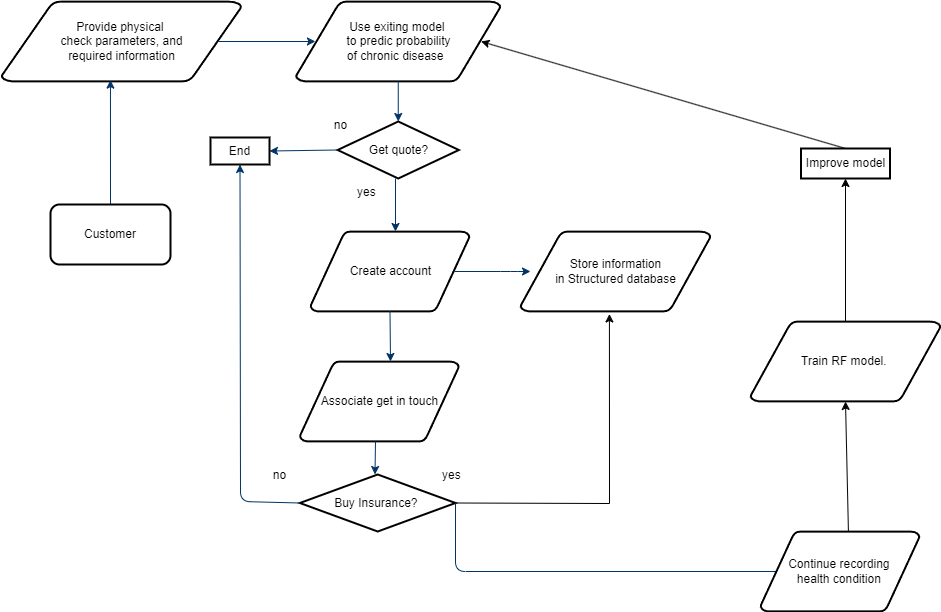

The diagram above was exported from draw.io. Its source (the exported page's mxGraphModel, read from the mxfile embedded in the PNG):
<mxGraphModel dx="1562" dy="853" grid="1" gridSize="10" guides="1" tooltips="1" connect="1" arrows="1" fold="1" page="1" pageScale="1" pageWidth="1654" pageHeight="2336" math="0" shadow="0">
  <root>
    <mxCell id="0" />
    <mxCell id="1" parent="0" />
    <mxCell id="Jh9-XrzcU46-F3gi9Eyx-2" value="Provide physical&amp;nbsp;&lt;br&gt;check parameters, and&lt;br&gt;required information" style="shape=mxgraph.flowchart.data;strokeWidth=2;gradientColor=none;gradientDirection=north;fontStyle=0;html=1;" parent="1" vertex="1">
      <mxGeometry x="481" y="80" width="240" height="80" as="geometry" />
    </mxCell>
    <mxCell id="Jh9-XrzcU46-F3gi9Eyx-3" value="Create account" style="shape=mxgraph.flowchart.data;strokeWidth=2;gradientColor=none;gradientDirection=north;fontStyle=0;html=1;" parent="1" vertex="1">
      <mxGeometry x="790" y="310" width="159" height="80" as="geometry" />
    </mxCell>
    <mxCell id="Jh9-XrzcU46-F3gi9Eyx-4" value="Use exiting model&amp;nbsp;&lt;br&gt;to predic probability&lt;br&gt;of chronic disease&amp;nbsp;&amp;nbsp;" style="shape=mxgraph.flowchart.data;strokeWidth=2;gradientColor=none;gradientDirection=north;fontStyle=0;html=1;" parent="1" vertex="1">
      <mxGeometry x="775.5" y="80" width="204.5" height="80" as="geometry" />
    </mxCell>
    <mxCell id="Jh9-XrzcU46-F3gi9Eyx-5" value="Get quote?" style="shape=mxgraph.flowchart.decision;strokeWidth=2;gradientColor=none;gradientDirection=north;fontStyle=0;html=1;" parent="1" vertex="1">
      <mxGeometry x="817.1300000000001" y="200" width="121.25" height="57" as="geometry" />
    </mxCell>
    <mxCell id="Jh9-XrzcU46-F3gi9Eyx-6" style="fontStyle=1;strokeColor=#003366;strokeWidth=1;html=1;entryX=0.454;entryY=0.983;entryDx=0;entryDy=0;entryPerimeter=0;exitX=0.5;exitY=0;exitDx=0;exitDy=0;" parent="1" source="EWNfI7lNIIAfQ1Cv1LDE-5" target="Jh9-XrzcU46-F3gi9Eyx-2" edge="1">
      <mxGeometry relative="1" as="geometry">
        <mxPoint x="589.9913494809689" y="213" as="sourcePoint" />
      </mxGeometry>
    </mxCell>
    <mxCell id="Jh9-XrzcU46-F3gi9Eyx-7" style="fontStyle=1;strokeColor=#003366;strokeWidth=1;html=1;exitX=0.905;exitY=0.5;exitDx=0;exitDy=0;exitPerimeter=0;entryX=0.095;entryY=0.5;entryDx=0;entryDy=0;entryPerimeter=0;" parent="1" source="Jh9-XrzcU46-F3gi9Eyx-2" target="Jh9-XrzcU46-F3gi9Eyx-4" edge="1">
      <mxGeometry relative="1" as="geometry" />
    </mxCell>
    <mxCell id="Jh9-XrzcU46-F3gi9Eyx-8" value="yes" style="text;fontStyle=0;html=1;strokeColor=none;gradientColor=none;fillColor=none;strokeWidth=2;" parent="1" vertex="1">
      <mxGeometry x="835" y="257" width="40" height="26" as="geometry" />
    </mxCell>
    <mxCell id="Jh9-XrzcU46-F3gi9Eyx-9" value="Store information&lt;br&gt;in Structured database" style="shape=mxgraph.flowchart.data;strokeWidth=2;gradientColor=none;gradientDirection=north;fontStyle=0;html=1;" parent="1" vertex="1">
      <mxGeometry x="1000" y="310" width="190" height="80" as="geometry" />
    </mxCell>
    <mxCell id="Jh9-XrzcU46-F3gi9Eyx-10" value="no" style="text;fontStyle=0;html=1;strokeColor=none;gradientColor=none;fillColor=none;strokeWidth=2;align=center;" parent="1" vertex="1">
      <mxGeometry x="800" y="190" width="40" height="26" as="geometry" />
    </mxCell>
    <mxCell id="Jh9-XrzcU46-F3gi9Eyx-11" value="" style="edgeStyle=elbowEdgeStyle;elbow=horizontal;fontStyle=1;strokeColor=#003366;strokeWidth=1;html=1;exitX=0.5;exitY=1;exitDx=0;exitDy=0;exitPerimeter=0;" parent="1" source="Jh9-XrzcU46-F3gi9Eyx-3" edge="1">
      <mxGeometry width="100" height="100" as="geometry">
        <mxPoint x="710" y="630" as="sourcePoint" />
        <mxPoint x="870" y="440" as="targetPoint" />
        <Array as="points">
          <mxPoint x="870" y="430" />
          <mxPoint x="710" y="630" />
        </Array>
      </mxGeometry>
    </mxCell>
    <mxCell id="Jh9-XrzcU46-F3gi9Eyx-12" value="" style="edgeStyle=elbowEdgeStyle;elbow=horizontal;fontStyle=1;strokeColor=#003366;strokeWidth=1;html=1;exitX=0.905;exitY=0.5;exitDx=0;exitDy=0;exitPerimeter=0;" parent="1" source="Jh9-XrzcU46-F3gi9Eyx-3" edge="1">
      <mxGeometry width="100" height="100" as="geometry">
        <mxPoint x="280" y="50" as="sourcePoint" />
        <mxPoint x="1010" y="350" as="targetPoint" />
        <Array as="points">
          <mxPoint x="990" y="370" />
        </Array>
      </mxGeometry>
    </mxCell>
    <mxCell id="Jh9-XrzcU46-F3gi9Eyx-14" style="fontStyle=1;strokeColor=#003366;strokeWidth=1;html=1;exitX=0.5;exitY=1;exitDx=0;exitDy=0;exitPerimeter=0;entryX=0.5;entryY=0;entryDx=0;entryDy=0;entryPerimeter=0;" parent="1" source="Jh9-XrzcU46-F3gi9Eyx-4" target="Jh9-XrzcU46-F3gi9Eyx-5" edge="1">
      <mxGeometry relative="1" as="geometry">
        <mxPoint x="708.2" y="130" as="sourcePoint" />
        <mxPoint x="804.9275" y="130" as="targetPoint" />
      </mxGeometry>
    </mxCell>
    <mxCell id="Jh9-XrzcU46-F3gi9Eyx-15" style="fontStyle=1;strokeColor=#003366;strokeWidth=1;html=1;exitX=0;exitY=0.5;exitDx=0;exitDy=0;exitPerimeter=0;entryX=1;entryY=0.5;entryDx=0;entryDy=0;" parent="1" source="Jh9-XrzcU46-F3gi9Eyx-5" target="EWNfI7lNIIAfQ1Cv1LDE-3" edge="1">
      <mxGeometry relative="1" as="geometry">
        <mxPoint x="887.75" y="170" as="sourcePoint" />
        <mxPoint x="775.5" y="228.5" as="targetPoint" />
      </mxGeometry>
    </mxCell>
    <mxCell id="Jh9-XrzcU46-F3gi9Eyx-16" value="" style="edgeStyle=elbowEdgeStyle;elbow=horizontal;exitX=1;exitY=0;fontStyle=1;strokeColor=#003366;strokeWidth=1;html=1;exitDx=0;exitDy=0;" parent="1" source="Jh9-XrzcU46-F3gi9Eyx-8" edge="1">
      <mxGeometry x="10" y="10" width="100" height="100" as="geometry">
        <mxPoint x="674.395" y="510" as="sourcePoint" />
        <mxPoint x="875" y="310" as="targetPoint" />
        <Array as="points">
          <mxPoint x="875" y="310" />
        </Array>
      </mxGeometry>
    </mxCell>
    <mxCell id="Jh9-XrzcU46-F3gi9Eyx-17" value="Associate get in touch" style="shape=mxgraph.flowchart.data;strokeWidth=2;gradientColor=none;gradientDirection=north;fontStyle=0;html=1;" parent="1" vertex="1">
      <mxGeometry x="779.3800000000001" y="440" width="159" height="80" as="geometry" />
    </mxCell>
    <mxCell id="Jh9-XrzcU46-F3gi9Eyx-18" value="Buy Insurance?&amp;nbsp;" style="shape=mxgraph.flowchart.decision;strokeWidth=2;gradientColor=none;gradientDirection=north;fontStyle=0;html=1;" parent="1" vertex="1">
      <mxGeometry x="779.3800000000001" y="553" width="155.63" height="57" as="geometry" />
    </mxCell>
    <mxCell id="Jh9-XrzcU46-F3gi9Eyx-19" value="" style="edgeStyle=elbowEdgeStyle;elbow=horizontal;fontStyle=1;strokeColor=#003366;strokeWidth=1;html=1;" parent="1" edge="1">
      <mxGeometry x="-15.5" y="113" width="100" height="100" as="geometry">
        <mxPoint x="855" y="520" as="sourcePoint" />
        <mxPoint x="854.5" y="553" as="targetPoint" />
        <Array as="points">
          <mxPoint x="854.5" y="543" />
          <mxPoint x="694.5" y="743" />
        </Array>
      </mxGeometry>
    </mxCell>
    <mxCell id="Jh9-XrzcU46-F3gi9Eyx-20" value="yes" style="text;fontStyle=0;html=1;strokeColor=none;gradientColor=none;fillColor=none;strokeWidth=2;" parent="1" vertex="1">
      <mxGeometry x="920" y="540" width="40" height="26" as="geometry" />
    </mxCell>
    <mxCell id="Jh9-XrzcU46-F3gi9Eyx-21" value="" style="endArrow=classic;html=1;rounded=0;entryX=0.468;entryY=1.031;entryDx=0;entryDy=0;entryPerimeter=0;exitX=1;exitY=0.5;exitDx=0;exitDy=0;exitPerimeter=0;" parent="1" source="Jh9-XrzcU46-F3gi9Eyx-18" target="Jh9-XrzcU46-F3gi9Eyx-9" edge="1">
      <mxGeometry width="50" height="50" relative="1" as="geometry">
        <mxPoint x="915" y="490" as="sourcePoint" />
        <mxPoint x="965" y="440" as="targetPoint" />
        <Array as="points">
          <mxPoint x="1089" y="582" />
        </Array>
      </mxGeometry>
    </mxCell>
    <mxCell id="Jh9-XrzcU46-F3gi9Eyx-22" value="no" style="text;fontStyle=0;html=1;strokeColor=none;gradientColor=none;fillColor=none;strokeWidth=2;align=center;" parent="1" vertex="1">
      <mxGeometry x="739.3800000000001" y="540" width="40" height="26" as="geometry" />
    </mxCell>
    <mxCell id="Jh9-XrzcU46-F3gi9Eyx-23" style="fontStyle=1;strokeColor=#003366;strokeWidth=1;html=1;entryX=0.5;entryY=1;entryDx=0;entryDy=0;exitX=0;exitY=0.5;exitDx=0;exitDy=0;exitPerimeter=0;" parent="1" source="Jh9-XrzcU46-F3gi9Eyx-18" edge="1" target="EWNfI7lNIIAfQ1Cv1LDE-3">
      <mxGeometry relative="1" as="geometry">
        <mxPoint x="715.5" y="360" as="sourcePoint" />
        <mxPoint x="721" y="248.5" as="targetPoint" />
        <Array as="points">
          <mxPoint x="720" y="580" />
        </Array>
      </mxGeometry>
    </mxCell>
    <mxCell id="Jh9-XrzcU46-F3gi9Eyx-24" style="fontStyle=1;strokeColor=#003366;strokeWidth=1;html=1;exitX=1;exitY=0.5;exitDx=0;exitDy=0;exitPerimeter=0;entryX=0.905;entryY=0.5;entryDx=0;entryDy=0;entryPerimeter=0;" parent="1" source="Jh9-XrzcU46-F3gi9Eyx-18" target="Jh9-XrzcU46-F3gi9Eyx-25" edge="1">
      <mxGeometry relative="1" as="geometry">
        <mxPoint x="789.3800000000001" y="591.5" as="sourcePoint" />
        <mxPoint x="640" y="740" as="targetPoint" />
        <Array as="points">
          <mxPoint x="935" y="650" />
        </Array>
      </mxGeometry>
    </mxCell>
    <mxCell id="Jh9-XrzcU46-F3gi9Eyx-25" value="Continue recording&amp;nbsp;&lt;br&gt;health condition&amp;nbsp;" style="shape=mxgraph.flowchart.data;strokeWidth=2;gradientColor=none;gradientDirection=north;fontStyle=0;html=1;" parent="1" vertex="1">
      <mxGeometry x="1240" y="610" width="159" height="80" as="geometry" />
    </mxCell>
    <mxCell id="Jh9-XrzcU46-F3gi9Eyx-27" value="" style="endArrow=classic;html=1;rounded=0;exitX=0.553;exitY=0;exitDx=0;exitDy=0;exitPerimeter=0;entryX=0.5;entryY=1;entryDx=0;entryDy=0;entryPerimeter=0;" parent="1" source="Jh9-XrzcU46-F3gi9Eyx-25" target="Jh9-XrzcU46-F3gi9Eyx-28" edge="1">
      <mxGeometry width="50" height="50" relative="1" as="geometry">
        <mxPoint x="790" y="470" as="sourcePoint" />
        <mxPoint x="576.7007272727274" y="540" as="targetPoint" />
      </mxGeometry>
    </mxCell>
    <mxCell id="Jh9-XrzcU46-F3gi9Eyx-28" value="Train RF model.&amp;nbsp;" style="shape=mxgraph.flowchart.data;strokeWidth=2;gradientColor=none;gradientDirection=north;fontStyle=0;html=1;" parent="1" vertex="1">
      <mxGeometry x="1230" y="400" width="190" height="80" as="geometry" />
    </mxCell>
    <mxCell id="Jh9-XrzcU46-F3gi9Eyx-31" value="" style="endArrow=classic;html=1;rounded=0;exitX=0.5;exitY=0;exitDx=0;exitDy=0;exitPerimeter=0;entryX=0.5;entryY=1;entryDx=0;entryDy=0;" parent="1" source="Jh9-XrzcU46-F3gi9Eyx-28" edge="1" target="EWNfI7lNIIAfQ1Cv1LDE-2">
      <mxGeometry width="50" height="50" relative="1" as="geometry">
        <mxPoint x="575.5" y="313" as="sourcePoint" />
        <mxPoint x="577.1875" y="281.81600000000003" as="targetPoint" />
      </mxGeometry>
    </mxCell>
    <mxCell id="Jh9-XrzcU46-F3gi9Eyx-32" value="" style="endArrow=classic;html=1;rounded=0;exitX=0.5;exitY=0;exitDx=0;exitDy=0;entryX=0.905;entryY=0.5;entryDx=0;entryDy=0;entryPerimeter=0;" parent="1" source="EWNfI7lNIIAfQ1Cv1LDE-2" target="Jh9-XrzcU46-F3gi9Eyx-4" edge="1">
      <mxGeometry width="50" height="50" relative="1" as="geometry">
        <mxPoint x="589.75" y="249.32999999999993" as="sourcePoint" />
        <mxPoint x="596" y="424" as="targetPoint" />
      </mxGeometry>
    </mxCell>
    <mxCell id="EWNfI7lNIIAfQ1Cv1LDE-2" value="Improve model" style="rounded=0;whiteSpace=wrap;html=1;strokeWidth=2;" vertex="1" parent="1">
      <mxGeometry x="1280.5" y="227" width="89" height="30" as="geometry" />
    </mxCell>
    <mxCell id="EWNfI7lNIIAfQ1Cv1LDE-3" value="End" style="rounded=0;whiteSpace=wrap;html=1;strokeWidth=2;" vertex="1" parent="1">
      <mxGeometry x="690" y="216" width="59" height="27" as="geometry" />
    </mxCell>
    <mxCell id="EWNfI7lNIIAfQ1Cv1LDE-5" value="Customer" style="rounded=1;whiteSpace=wrap;html=1;strokeWidth=2;" vertex="1" parent="1">
      <mxGeometry x="530" y="283" width="120" height="60" as="geometry" />
    </mxCell>
  </root>
</mxGraphModel>